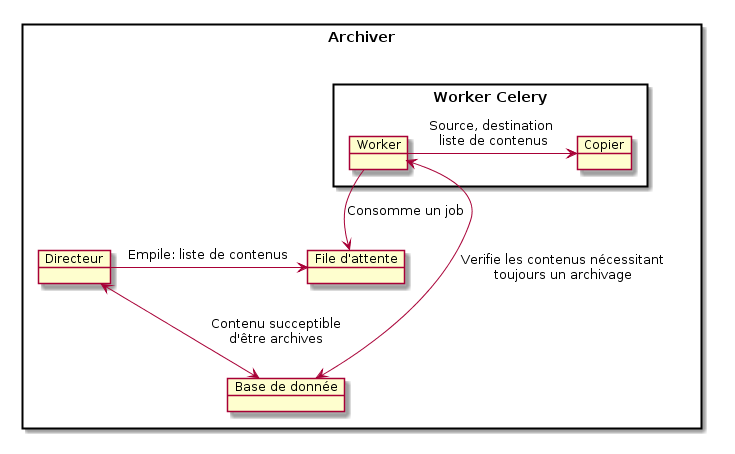

The diagram above was rendered by PlantUML. Its source (embedded in the PNG):
@startuml

package "Archiver" <<rect>> {
	object "Directeur" as adirector
	object "File d'attente" as queue
	package "Worker Celery" <<rect>> {
		object "Worker" as aworker
		object "Copier" as acopier
	}
	object "Base de donnée" as database {
	}
}

adirector -r-> queue: "Empile: liste de contenus"
queue <-r- aworker: "Consomme un job"

aworker -r-> acopier: " Source, destination \n liste de contenus"

adirector <-d-> database: " Contenu succeptible\n d'être archives"
aworker <-d-> database: " Verifie les contenus nécessitant\n toujours un archivage"


@enduml